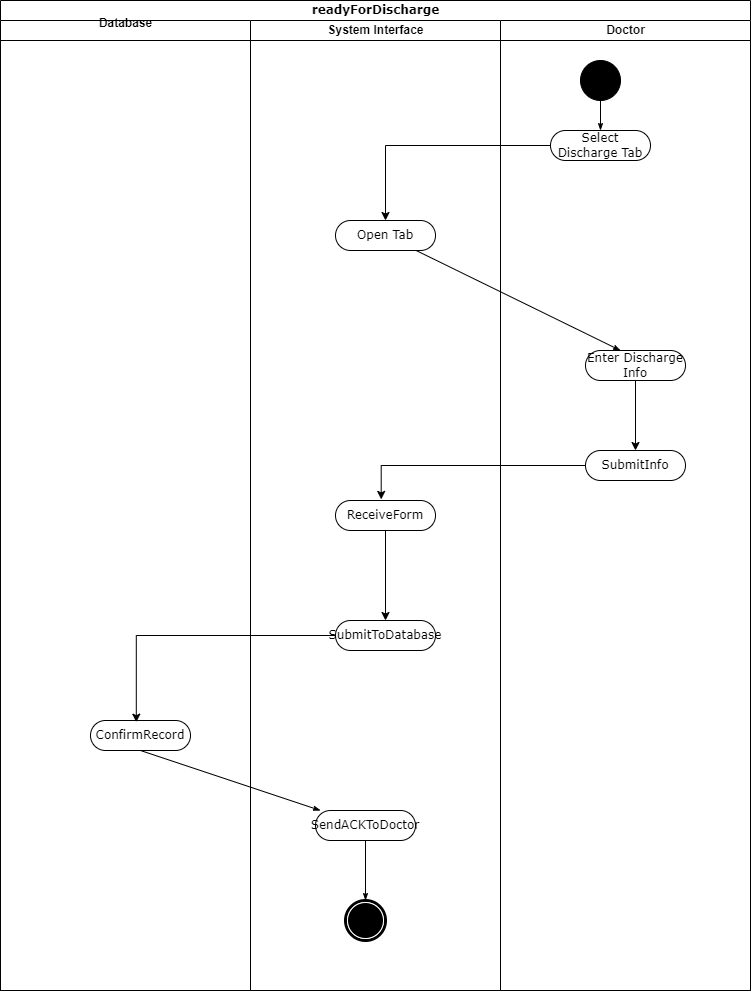

The diagram above was exported from draw.io. Its source (the exported page's mxGraphModel, read from the mxfile embedded in the PNG):
<mxGraphModel dx="1034" dy="500" grid="1" gridSize="10" guides="1" tooltips="1" connect="1" arrows="1" fold="1" page="1" pageScale="1" pageWidth="850" pageHeight="1100" background="none" math="0" shadow="0">
  <root>
    <mxCell id="0" />
    <mxCell id="1" parent="0" />
    <mxCell id="1c1d494c118603dd-1" value="readyForDischarge" style="swimlane;html=1;childLayout=stackLayout;startSize=20;rounded=0;shadow=0;comic=0;labelBackgroundColor=none;strokeWidth=1;fontFamily=Verdana;fontSize=12;align=center;" parent="1" vertex="1">
      <mxGeometry x="40" y="20" width="750" height="990" as="geometry" />
    </mxCell>
    <mxCell id="1c1d494c118603dd-2" value="Database&lt;div&gt;&lt;br&gt;&lt;/div&gt;" style="swimlane;html=1;startSize=20;" parent="1c1d494c118603dd-1" vertex="1">
      <mxGeometry y="20" width="250" height="970" as="geometry" />
    </mxCell>
    <mxCell id="1c1d494c118603dd-16" value="ConfirmRecord" style="rounded=1;whiteSpace=wrap;html=1;shadow=0;comic=0;labelBackgroundColor=none;strokeWidth=1;fontFamily=Verdana;fontSize=12;align=center;arcSize=50;" parent="1c1d494c118603dd-2" vertex="1">
      <mxGeometry x="90" y="700" width="100" height="30" as="geometry" />
    </mxCell>
    <mxCell id="1c1d494c118603dd-3" value="System Interface" style="swimlane;html=1;startSize=20;" parent="1c1d494c118603dd-1" vertex="1">
      <mxGeometry x="250" y="20" width="250" height="970" as="geometry" />
    </mxCell>
    <mxCell id="1c1d494c118603dd-5" value="&lt;div&gt;Open Tab&lt;/div&gt;" style="rounded=1;whiteSpace=wrap;html=1;shadow=0;comic=0;labelBackgroundColor=none;strokeWidth=1;fontFamily=Verdana;fontSize=12;align=center;arcSize=50;" parent="1c1d494c118603dd-3" vertex="1">
      <mxGeometry x="85" y="200" width="100" height="30" as="geometry" />
    </mxCell>
    <mxCell id="DpSfCcpYxCyP-B_ySYaF-4" style="edgeStyle=orthogonalEdgeStyle;rounded=0;orthogonalLoop=1;jettySize=auto;html=1;entryX=0.5;entryY=0;entryDx=0;entryDy=0;" parent="1c1d494c118603dd-3" source="1c1d494c118603dd-7" target="1c1d494c118603dd-6" edge="1">
      <mxGeometry relative="1" as="geometry" />
    </mxCell>
    <mxCell id="1c1d494c118603dd-7" value="&lt;div&gt;ReceiveForm&lt;/div&gt;" style="rounded=1;whiteSpace=wrap;html=1;shadow=0;comic=0;labelBackgroundColor=none;strokeWidth=1;fontFamily=Verdana;fontSize=12;align=center;arcSize=50;" parent="1c1d494c118603dd-3" vertex="1">
      <mxGeometry x="85" y="480" width="100" height="30" as="geometry" />
    </mxCell>
    <mxCell id="1c1d494c118603dd-6" value="SubmitToDatabase" style="rounded=1;whiteSpace=wrap;html=1;shadow=0;comic=0;labelBackgroundColor=none;strokeWidth=1;fontFamily=Verdana;fontSize=12;align=center;arcSize=50;" parent="1c1d494c118603dd-3" vertex="1">
      <mxGeometry x="85" y="600" width="100" height="30" as="geometry" />
    </mxCell>
    <mxCell id="60571a20871a0731-5" value="" style="shape=mxgraph.bpmn.shape;html=1;verticalLabelPosition=bottom;labelBackgroundColor=#ffffff;verticalAlign=top;perimeter=ellipsePerimeter;outline=end;symbol=terminate;rounded=0;shadow=0;comic=0;strokeWidth=1;fontFamily=Verdana;fontSize=12;align=center;" parent="1c1d494c118603dd-3" vertex="1">
      <mxGeometry x="95" y="880" width="40" height="40" as="geometry" />
    </mxCell>
    <mxCell id="1c1d494c118603dd-19" value="SendACKToDoctor" style="rounded=1;whiteSpace=wrap;html=1;shadow=0;comic=0;labelBackgroundColor=none;strokeWidth=1;fontFamily=Verdana;fontSize=12;align=center;arcSize=50;" parent="1c1d494c118603dd-3" vertex="1">
      <mxGeometry x="65" y="790" width="100" height="30" as="geometry" />
    </mxCell>
    <mxCell id="1c1d494c118603dd-45" style="edgeStyle=none;rounded=0;html=1;labelBackgroundColor=none;startArrow=none;startFill=0;startSize=5;endArrow=classicThin;endFill=1;endSize=5;jettySize=auto;orthogonalLoop=1;strokeWidth=1;fontFamily=Verdana;fontSize=12" parent="1c1d494c118603dd-3" source="1c1d494c118603dd-19" target="60571a20871a0731-5" edge="1">
      <mxGeometry relative="1" as="geometry" />
    </mxCell>
    <mxCell id="1c1d494c118603dd-4" value="Doctor" style="swimlane;html=1;startSize=20;" parent="1c1d494c118603dd-1" vertex="1">
      <mxGeometry x="500" y="20" width="250" height="970" as="geometry" />
    </mxCell>
    <mxCell id="1c1d494c118603dd-27" style="edgeStyle=orthogonalEdgeStyle;rounded=0;html=1;labelBackgroundColor=none;startArrow=none;startFill=0;startSize=5;endArrow=classicThin;endFill=1;endSize=5;jettySize=auto;orthogonalLoop=1;strokeWidth=1;fontFamily=Verdana;fontSize=12" parent="1c1d494c118603dd-4" source="60571a20871a0731-4" target="60571a20871a0731-8" edge="1">
      <mxGeometry relative="1" as="geometry" />
    </mxCell>
    <mxCell id="60571a20871a0731-4" value="" style="ellipse;whiteSpace=wrap;html=1;rounded=0;shadow=0;comic=0;labelBackgroundColor=none;strokeWidth=1;fillColor=#000000;fontFamily=Verdana;fontSize=12;align=center;" parent="1c1d494c118603dd-4" vertex="1">
      <mxGeometry x="80" y="40" width="40" height="40" as="geometry" />
    </mxCell>
    <mxCell id="60571a20871a0731-8" value="Select Discharge Tab" style="rounded=1;whiteSpace=wrap;html=1;shadow=0;comic=0;labelBackgroundColor=none;strokeWidth=1;fontFamily=Verdana;fontSize=12;align=center;arcSize=50;" parent="1c1d494c118603dd-4" vertex="1">
      <mxGeometry x="50" y="110" width="100" height="30" as="geometry" />
    </mxCell>
    <mxCell id="DpSfCcpYxCyP-B_ySYaF-2" style="edgeStyle=orthogonalEdgeStyle;rounded=0;orthogonalLoop=1;jettySize=auto;html=1;entryX=0.5;entryY=0;entryDx=0;entryDy=0;" parent="1c1d494c118603dd-4" source="1c1d494c118603dd-8" target="1c1d494c118603dd-11" edge="1">
      <mxGeometry relative="1" as="geometry" />
    </mxCell>
    <mxCell id="1c1d494c118603dd-8" value="Enter Discharge Info" style="rounded=1;whiteSpace=wrap;html=1;shadow=0;comic=0;labelBackgroundColor=none;strokeWidth=1;fontFamily=Verdana;fontSize=12;align=center;arcSize=50;" parent="1c1d494c118603dd-4" vertex="1">
      <mxGeometry x="85" y="330" width="100" height="30" as="geometry" />
    </mxCell>
    <mxCell id="1c1d494c118603dd-11" value="SubmitInfo" style="rounded=1;whiteSpace=wrap;html=1;shadow=0;comic=0;labelBackgroundColor=none;strokeWidth=1;fontFamily=Verdana;fontSize=12;align=center;arcSize=50;" parent="1c1d494c118603dd-4" vertex="1">
      <mxGeometry x="85" y="430" width="100" height="30" as="geometry" />
    </mxCell>
    <mxCell id="1c1d494c118603dd-33" style="rounded=0;html=1;labelBackgroundColor=none;startArrow=none;startFill=0;startSize=5;endArrow=classicThin;endFill=1;endSize=5;jettySize=auto;orthogonalLoop=1;strokeWidth=1;fontFamily=Verdana;fontSize=12;entryX=0.35;entryY=0;entryDx=0;entryDy=0;entryPerimeter=0;" parent="1c1d494c118603dd-1" source="1c1d494c118603dd-5" target="1c1d494c118603dd-8" edge="1">
      <mxGeometry relative="1" as="geometry">
        <mxPoint x="561.2499999999998" y="287.9999999999999" as="targetPoint" />
      </mxGeometry>
    </mxCell>
    <mxCell id="DpSfCcpYxCyP-B_ySYaF-1" style="edgeStyle=orthogonalEdgeStyle;rounded=0;orthogonalLoop=1;jettySize=auto;html=1;entryX=0.5;entryY=0;entryDx=0;entryDy=0;" parent="1c1d494c118603dd-1" source="60571a20871a0731-8" target="1c1d494c118603dd-5" edge="1">
      <mxGeometry relative="1" as="geometry" />
    </mxCell>
    <mxCell id="1c1d494c118603dd-44" style="edgeStyle=none;rounded=0;html=1;labelBackgroundColor=none;startArrow=none;startFill=0;startSize=5;endArrow=classicThin;endFill=1;endSize=5;jettySize=auto;orthogonalLoop=1;strokeWidth=1;fontFamily=Verdana;fontSize=12;exitX=0.5;exitY=1;exitDx=0;exitDy=0;" parent="1c1d494c118603dd-1" source="1c1d494c118603dd-16" target="1c1d494c118603dd-19" edge="1">
      <mxGeometry relative="1" as="geometry">
        <mxPoint x="619.9999999999998" y="720" as="sourcePoint" />
      </mxGeometry>
    </mxCell>
    <mxCell id="DpSfCcpYxCyP-B_ySYaF-3" style="edgeStyle=orthogonalEdgeStyle;rounded=0;orthogonalLoop=1;jettySize=auto;html=1;entryX=0.458;entryY=0.056;entryDx=0;entryDy=0;entryPerimeter=0;" parent="1c1d494c118603dd-1" source="1c1d494c118603dd-6" target="1c1d494c118603dd-16" edge="1">
      <mxGeometry relative="1" as="geometry" />
    </mxCell>
    <mxCell id="DpSfCcpYxCyP-B_ySYaF-5" style="edgeStyle=orthogonalEdgeStyle;rounded=0;orthogonalLoop=1;jettySize=auto;html=1;entryX=0.457;entryY=-0.036;entryDx=0;entryDy=0;entryPerimeter=0;" parent="1c1d494c118603dd-1" source="1c1d494c118603dd-11" target="1c1d494c118603dd-7" edge="1">
      <mxGeometry relative="1" as="geometry" />
    </mxCell>
  </root>
</mxGraphModel>